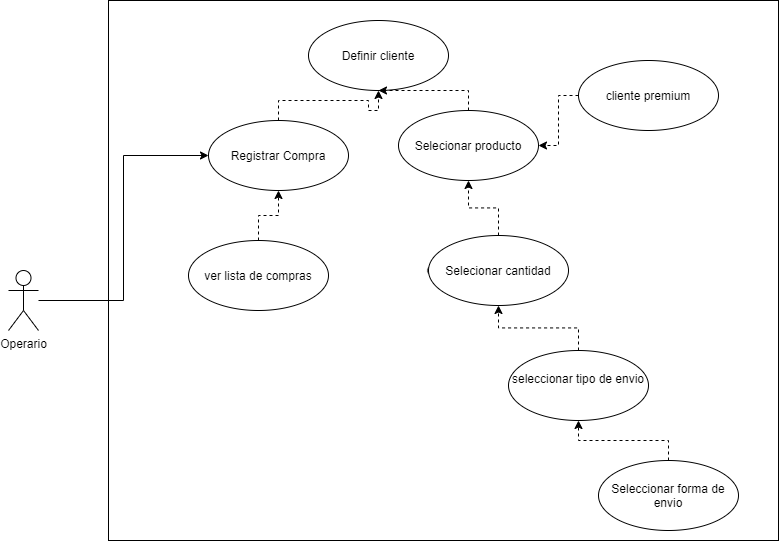

The diagram above was exported from draw.io. Its source (the exported page's mxGraphModel, read from the mxfile embedded in the PNG):
<mxGraphModel dx="1117" dy="623" grid="1" gridSize="10" guides="1" tooltips="1" connect="1" arrows="1" fold="1" page="1" pageScale="1" pageWidth="827" pageHeight="1169" math="0" shadow="0">
  <root>
    <mxCell id="0" />
    <mxCell id="1" parent="0" />
    <mxCell id="lAG158Vf5XlJMFj3iFs9-2" value="Object" style="html=1;" vertex="1" parent="1">
      <mxGeometry x="160" y="180" width="670" height="540" as="geometry" />
    </mxCell>
    <mxCell id="lAG158Vf5XlJMFj3iFs9-17" value="" style="edgeStyle=orthogonalEdgeStyle;rounded=0;orthogonalLoop=1;jettySize=auto;html=1;dashed=1;" edge="1" parent="1" source="lAG158Vf5XlJMFj3iFs9-5" target="lAG158Vf5XlJMFj3iFs9-9">
      <mxGeometry relative="1" as="geometry" />
    </mxCell>
    <mxCell id="lAG158Vf5XlJMFj3iFs9-5" value="cliente premium" style="ellipse;whiteSpace=wrap;html=1;" vertex="1" parent="1">
      <mxGeometry x="630" y="240" width="140" height="70" as="geometry" />
    </mxCell>
    <mxCell id="lAG158Vf5XlJMFj3iFs9-19" value="" style="edgeStyle=orthogonalEdgeStyle;rounded=0;orthogonalLoop=1;jettySize=auto;html=1;dashed=1;" edge="1" parent="1" source="lAG158Vf5XlJMFj3iFs9-6" target="lAG158Vf5XlJMFj3iFs9-7">
      <mxGeometry relative="1" as="geometry" />
    </mxCell>
    <mxCell id="lAG158Vf5XlJMFj3iFs9-6" value="Registrar Compra" style="ellipse;whiteSpace=wrap;html=1;" vertex="1" parent="1">
      <mxGeometry x="260" y="300" width="140" height="70" as="geometry" />
    </mxCell>
    <mxCell id="lAG158Vf5XlJMFj3iFs9-7" value="Definir cliente" style="ellipse;whiteSpace=wrap;html=1;" vertex="1" parent="1">
      <mxGeometry x="360" y="200" width="140" height="70" as="geometry" />
    </mxCell>
    <mxCell id="lAG158Vf5XlJMFj3iFs9-13" value="" style="edgeStyle=orthogonalEdgeStyle;rounded=0;orthogonalLoop=1;jettySize=auto;html=1;dashed=1;" edge="1" parent="1" source="lAG158Vf5XlJMFj3iFs9-8" target="lAG158Vf5XlJMFj3iFs9-6">
      <mxGeometry relative="1" as="geometry" />
    </mxCell>
    <mxCell id="lAG158Vf5XlJMFj3iFs9-8" value="ver lista de compras" style="ellipse;whiteSpace=wrap;html=1;" vertex="1" parent="1">
      <mxGeometry x="240" y="420" width="140" height="70" as="geometry" />
    </mxCell>
    <mxCell id="lAG158Vf5XlJMFj3iFs9-18" value="" style="edgeStyle=orthogonalEdgeStyle;rounded=0;orthogonalLoop=1;jettySize=auto;html=1;dashed=1;" edge="1" parent="1" source="lAG158Vf5XlJMFj3iFs9-9" target="lAG158Vf5XlJMFj3iFs9-7">
      <mxGeometry relative="1" as="geometry" />
    </mxCell>
    <mxCell id="lAG158Vf5XlJMFj3iFs9-9" value="Selecionar producto" style="ellipse;whiteSpace=wrap;html=1;" vertex="1" parent="1">
      <mxGeometry x="450" y="290" width="140" height="70" as="geometry" />
    </mxCell>
    <mxCell id="lAG158Vf5XlJMFj3iFs9-16" value="" style="edgeStyle=orthogonalEdgeStyle;rounded=0;orthogonalLoop=1;jettySize=auto;html=1;dashed=1;" edge="1" parent="1" source="lAG158Vf5XlJMFj3iFs9-10" target="lAG158Vf5XlJMFj3iFs9-9">
      <mxGeometry relative="1" as="geometry" />
    </mxCell>
    <mxCell id="lAG158Vf5XlJMFj3iFs9-10" value="Selecionar cantidad" style="ellipse;whiteSpace=wrap;html=1;" vertex="1" parent="1">
      <mxGeometry x="480" y="415" width="140" height="70" as="geometry" />
    </mxCell>
    <mxCell id="lAG158Vf5XlJMFj3iFs9-15" value="" style="edgeStyle=orthogonalEdgeStyle;rounded=0;orthogonalLoop=1;jettySize=auto;html=1;dashed=1;" edge="1" parent="1" source="lAG158Vf5XlJMFj3iFs9-11" target="lAG158Vf5XlJMFj3iFs9-10">
      <mxGeometry relative="1" as="geometry" />
    </mxCell>
    <mxCell id="lAG158Vf5XlJMFj3iFs9-11" value="seleccionar tipo de envio&lt;br&gt;&lt;span style=&quot;color: rgba(0 , 0 , 0 , 0) ; font-family: monospace ; font-size: 0px&quot;&gt;%3CmxGraphModel%3E%3Croot%3E%3CmxCell%20id%3D%220%22%2F%3E%3CmxCell%20id%3D%221%22%20parent%3D%220%22%2F%3E%3CmxCell%20id%3D%222%22%20value%3D%22Use%20Case%22%20style%3D%22ellipse%3BwhiteSpace%3Dwrap%3Bhtml%3D1%3B%22%20vertex%3D%221%22%20parent%3D%221%22%3E%3CmxGeometry%20x%3D%22210%22%20y%3D%22340%22%20width%3D%22140%22%20height%3D%2270%22%20as%3D%22geometry%22%2F%3E%3C%2FmxCell%3E%3C%2Froot%3E%3C%2FmxGraphModel%3E&lt;/span&gt;" style="ellipse;whiteSpace=wrap;html=1;" vertex="1" parent="1">
      <mxGeometry x="560" y="530" width="140" height="70" as="geometry" />
    </mxCell>
    <mxCell id="lAG158Vf5XlJMFj3iFs9-14" value="" style="edgeStyle=orthogonalEdgeStyle;rounded=0;orthogonalLoop=1;jettySize=auto;html=1;dashed=1;" edge="1" parent="1" source="lAG158Vf5XlJMFj3iFs9-12" target="lAG158Vf5XlJMFj3iFs9-11">
      <mxGeometry relative="1" as="geometry" />
    </mxCell>
    <mxCell id="lAG158Vf5XlJMFj3iFs9-12" value="Seleccionar forma de envio" style="ellipse;whiteSpace=wrap;html=1;" vertex="1" parent="1">
      <mxGeometry x="650" y="640" width="140" height="70" as="geometry" />
    </mxCell>
    <mxCell id="lAG158Vf5XlJMFj3iFs9-23" value="" style="edgeStyle=orthogonalEdgeStyle;rounded=0;orthogonalLoop=1;jettySize=auto;html=1;entryX=0;entryY=0.5;entryDx=0;entryDy=0;" edge="1" parent="1" source="lAG158Vf5XlJMFj3iFs9-20" target="lAG158Vf5XlJMFj3iFs9-6">
      <mxGeometry relative="1" as="geometry" />
    </mxCell>
    <mxCell id="lAG158Vf5XlJMFj3iFs9-20" value="Operario" style="shape=umlActor;verticalLabelPosition=bottom;verticalAlign=top;html=1;" vertex="1" parent="1">
      <mxGeometry x="60" y="450" width="30" height="60" as="geometry" />
    </mxCell>
  </root>
</mxGraphModel>